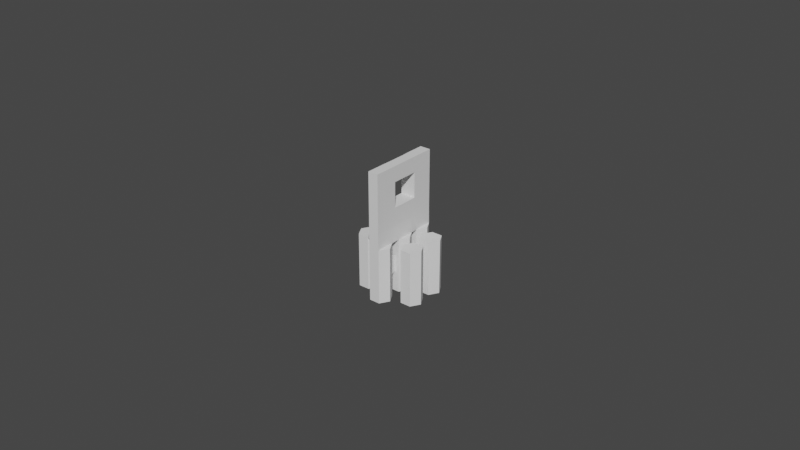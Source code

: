 # Source: suporte_hexa.blend  (saved by Blender 2.81.16; exported with 4.5.12 LTS)
import bpy
from mathutils import Matrix  # noqa: F401  (used for matrix-valued properties, if any)

bpy.ops.wm.read_factory_settings(use_empty=True)
scene = bpy.context.scene
scene.name = 'Scene'

# ---- collections
col_collection = bpy.data.collections.new('Collection'); scene.collection.children.link(col_collection)

# ---- world
world_world = bpy.data.worlds.new('World'); scene.world = world_world
world_world.use_nodes = True; world_world.node_tree.nodes.clear()
_N = world_world.node_tree.nodes; _L = world_world.node_tree.links
n0 = _N.new('ShaderNodeOutputWorld'); n0.name = 'World Output'; n0.location = (300, 300)
n1 = _N.new('ShaderNodeBackground'); n1.name = 'Background'; n1.location = (10, 300)
n1.inputs[0].default_value = (0.05088, 0.05088, 0.05088, 1.0)
_L.new(n1.outputs[0], n0.inputs[0])
n0.is_active_output = True
world_world.color = (0.05088, 0.05088, 0.05088)
world_world.use_sun_shadow = False
world_world.sun_shadow_jitter_overblur = 0.0

# ---- meshes
me_circle = bpy.data.meshes.new('Circle')
me_circle.from_pydata([(1.51e-10, -0.003459, 0.01116), (-1.503e-10, -0.00645, 0.009429), (-3.013e-10, -0.00645, 0.005975), (-1.51e-10, -0.003459, 0.004248), (1.503e-10, -0.0004684, 0.005975), (3.013e-10, -0.0004684, 0.009429), (1.51e-10, 0.005195, 0.01116), (-1.503e-10, 0.002204, 0.009429), (-3.013e-10, 0.002204, 0.005975), (-1.51e-10, 0.005195, 0.004248), (1.503e-10, 0.008186, 0.005975), (3.013e-10, 0.008186, 0.009429), (1.51e-10, 0.009372, 0.003062), (-1.503e-10, 0.006381, 0.001335), (-3.013e-10, 0.006381, -0.002118), (-1.51e-10, 0.009372, -0.003845), (1.503e-10, 0.01236, -0.002118), (3.013e-10, 0.01236, 0.001335), (1.51e-10, 0.001017, 0.003193), (-1.503e-10, -0.001973, 0.001466), (-3.013e-10, -0.001973, -0.001988), (-1.51e-10, 0.001017, -0.003715), (1.503e-10, 0.004008, -0.001988), (3.013e-10, 0.004008, 0.001466), (1.51e-10, -0.007859, 0.003127), (-1.503e-10, -0.01085, 0.0014), (-3.013e-10, -0.01085, -0.002053), (-1.51e-10, -0.007859, -0.00378), (1.503e-10, -0.004868, -0.002053), (3.013e-10, -0.004868, 0.0014), (1.51e-10, -0.003486, -0.004836), (-1.503e-10, -0.006477, -0.006562), (-3.013e-10, -0.006477, -0.01002), (-1.51e-10, -0.003486, -0.01174), (1.503e-10, -0.0004952, -0.01002), (3.013e-10, -0.0004952, -0.006562), (1.51e-10, 0.00526, -0.00477), (-1.503e-10, 0.002269, -0.006497), (-3.013e-10, 0.002269, -0.009951), (-1.51e-10, 0.00526, -0.01168), (1.503e-10, 0.008251, -0.009951), (3.013e-10, 0.008251, -0.006497)], [], [(1, 2, 3, 4, 5, 0), (7, 8, 9, 10, 11, 6), (13, 14, 15, 16, 17, 12), (19, 20, 21, 22, 23, 18), (25, 26, 27, 28, 29, 24), (31, 32, 33, 34, 35, 30), (37, 38, 39, 40, 41, 36)])
_uv = me_circle.uv_layers.new(name='UVMap')
_uv.uv.foreach_set('vector', [0.0, 0.0, 0.0, 0.0, 0.0, 0.0, 0.0, 0.0, 0.0, 0.0, 0.0, 0.0, 0.0, 0.0, 0.0, 0.0, 0.0, 0.0, 0.0, 0.0, 0.0, 0.0, 0.0, 0.0, 0.0, 0.0, 0.0, 0.0, 0.0, 0.0, 0.0, 0.0, 0.0, 0.0, 0.0, 0.0, 0.0, 0.0, 0.0, 0.0, 0.0, 0.0, 0.0, 0.0, 0.0, 0.0, 0.0, 0.0, 0.0, 0.0, 0.0, 0.0, 0.0, 0.0, 0.0, 0.0, 0.0, 0.0, 0.0, 0.0, 0.0, 0.0, 0.0, 0.0, 0.0, 0.0, 0.0, 0.0, 0.0, 0.0, 0.0, 0.0, 0.0, 0.0, 0.0, 0.0, 0.0, 0.0, 0.0, 0.0, 0.0, 0.0, 0.0, 0.0])
me_circle.use_remesh_fix_poles = True
me_circle.use_remesh_preserve_attributes = False
me_circle.use_mirror_vertex_groups = False
me_circle.update()
me_circle_001 = bpy.data.meshes.new('Circle.001')
me_circle_001.from_pydata([(1.51e-10, 0.009372, 0.003062), (-1.503e-10, 0.006381, 0.001335), (-3.013e-10, 0.006381, -0.002118), (-1.51e-10, 0.009372, -0.003845), (1.51e-10, 0.001017, 0.003193), (-1.503e-10, -0.001973, 0.001466), (-3.013e-10, -0.001973, -0.001988), (-1.51e-10, 0.001017, -0.003715), (1.503e-10, 0.004008, -0.001988), (3.013e-10, 0.004008, 0.001466), (1.51e-10, -0.007859, 0.003127), (-1.503e-10, -0.01085, 0.0014), (-3.013e-10, -0.01085, -0.002053), (-1.51e-10, -0.007859, -0.00378), (1.503e-10, -0.004868, -0.002053), (3.013e-10, -0.004868, 0.0014), (-1.503e-10, -0.006477, -0.006562), (-3.013e-10, -0.006477, -0.01002), (-1.51e-10, -0.003486, -0.01174), (1.503e-10, -0.0004952, -0.01002), (3.013e-10, -0.0004952, -0.006562), (1.51e-10, 0.00526, -0.00477), (-1.503e-10, 0.002269, -0.006497), (-3.013e-10, 0.002269, -0.009951), (-1.51e-10, 0.00526, -0.01168), (1.503e-10, 0.008251, -0.009951), (0.01748, 0.006381, 0.001335), (0.01748, 0.009372, 0.003062), (0.01748, 0.006381, -0.002118), (0.01748, 0.009372, -0.003845), (0.01748, 0.01236, -0.002118), (0.01748, 0.01236, 0.001335), (0.01748, -0.001973, 0.001466), (0.01748, 0.001017, 0.003193), (0.01748, -0.001973, -0.001988), (0.01748, 0.001017, -0.003715), (0.01748, 0.004008, -0.001988), (0.01748, 0.004008, 0.001466), (0.01748, -0.01085, 0.0014), (0.01748, -0.007859, 0.003127), (0.01748, -0.01085, -0.002053), (0.01748, -0.007859, -0.00378), (0.01748, -0.004868, -0.002053), (0.01748, -0.004868, 0.0014), (0.01748, -0.006477, -0.006562), (0.01748, -0.003486, -0.004836), (0.01748, -0.006477, -0.01002), (0.01748, -0.003486, -0.01174), (0.01748, -0.0004952, -0.01002), (0.01748, -0.0004952, -0.006562), (0.01748, 0.002269, -0.006497), (0.01748, 0.00526, -0.00477), (0.01748, 0.002269, -0.009951), (0.01748, 0.00526, -0.01168), (0.01748, 0.008251, -0.009951), (0.01748, 0.008251, -0.006497), (1.503e-10, 0.01236, -0.002118), (3.013e-10, 0.01236, 0.001335), (-0.02389, 0.006381, -0.002118), (-0.02389, 0.006381, 0.001268), (-0.02389, -0.001973, -0.001988), (-0.02389, -0.001973, 0.001268), (-0.02389, 0.004008, 0.001268), (-0.02389, 0.004008, -0.001988), (-0.02389, -0.01085, -0.002053), (-0.02389, -0.01085, 0.001268), (-0.02389, -0.004868, 0.001268), (-0.02389, -0.004868, -0.002053), (-0.02389, 0.01236, 0.001268), (-0.02389, 0.01236, -0.002118), (1.51e-10, -0.003486, -0.004836), (3.013e-10, 0.008251, -0.006497), (-0.005, -0.006477, -0.004143), (-0.005, -0.003486, -0.003853), (-0.005, -0.0004952, -0.004143), (-0.005, 0.002269, -0.004132), (-0.005, 0.00526, -0.003842), (-0.005, 0.008251, -0.004132), (-0.005, -0.004868, -0.002053), (-0.005, -0.01085, -0.002053), (-0.005, 0.01236, 0.001268), (-0.005, 0.01236, -0.002118), (-0.005, 0.006381, 0.001268), (-0.005, -0.001973, -0.001988), (-0.005, 0.004008, -0.001988), (-0.005, -0.001973, 0.001268), (-0.005, -0.004868, 0.001268), (-0.005, 0.006381, -0.002118), (-0.005, -0.01085, 0.001268), (-0.005, 0.004008, 0.001268), (-0.01197, -0.007226, -0.002767), (-0.01282, 0.01236, -0.002118), (-0.01197, 0.008632, 0.001268), (-0.01086, 0.005421, -0.003594), (-0.01086, -0.003279, 0.001268), (-0.01282, -0.01085, -0.002053), (-0.01282, 0.01236, 0.001268), (-0.01086, -0.003279, -0.003594), (-0.01197, -0.007226, 0.001268), (-0.01197, 0.008632, -0.002859), (-0.01282, -0.01085, 0.001268), (-0.01086, 0.005421, 0.001268), (-0.01781, -0.007226, -0.002767), (-0.01781, 0.008632, 0.001268), (-0.01892, 0.005421, -0.003594), (-0.01892, -0.003279, 0.001268), (-0.01696, -0.01085, -0.002053), (-0.01696, 0.01236, 0.001268), (-0.01696, 0.01236, -0.002118), (-0.01892, -0.003279, -0.003594), (-0.01781, -0.007226, 0.001268), (-0.01781, 0.008632, -0.002859), (-0.01696, -0.01085, 0.001268), (-0.01892, 0.005421, 0.001268)], [], [(0, 57, 1), (74, 83, 84, 75), (23, 22, 71, 25, 24), (26, 28, 29, 30, 31, 27), (32, 34, 35, 36, 37, 33), (38, 40, 41, 42, 43, 39), (44, 46, 47, 48, 49, 45), (50, 52, 53, 54, 55, 51), (21, 22, 50, 51), (9, 4, 33, 37), (22, 23, 52, 50), (10, 11, 38, 39), (23, 24, 53, 52), (11, 12, 40, 38), (0, 1, 26, 27), (24, 25, 54, 53), (12, 13, 41, 40), (1, 2, 28, 26), (25, 71, 55, 54), (13, 14, 42, 41), (2, 3, 29, 28), (71, 21, 51, 55), (14, 15, 43, 42), (3, 56, 30, 29), (15, 10, 39, 43), (56, 57, 31, 30), (70, 16, 44, 45), (57, 0, 27, 31), (16, 17, 46, 44), (4, 5, 32, 33), (17, 18, 47, 46), (5, 6, 34, 32), (18, 19, 48, 47), (6, 7, 35, 34), (19, 20, 49, 48), (7, 8, 36, 35), (20, 70, 45, 49), (8, 9, 37, 36), (107, 68, 59, 103), (4, 9, 5), (10, 15, 11), (106, 64, 67, 102), (61, 60, 67, 66), (58, 63, 62, 59), (58, 59, 68, 69), (64, 65, 66, 67), (60, 61, 62, 63), (109, 60, 63, 104), (110, 105, 61, 66), (111, 58, 69, 108), (104, 63, 58, 111), (112, 65, 64, 106), (113, 62, 61, 105), (103, 59, 62, 113), (110, 66, 65, 112), (108, 69, 68, 107), (17, 16, 20, 19, 18), (2, 21, 3), (16, 72, 74, 20), (76, 77, 75), (73, 74, 72), (74, 75, 22, 20), (22, 75, 77, 71), (77, 3, 71), (3, 81, 56), (21, 8, 7, 22), (7, 6, 70, 20), (70, 14, 13, 16), (56, 81, 80, 57), (15, 86, 88, 11), (1, 82, 89, 9), (9, 89, 85, 5), (11, 88, 79, 12), (22, 7, 20), (6, 5, 15, 14), (15, 5, 85, 86), (13, 79, 72), (12, 79, 13), (57, 80, 82, 1), (13, 72, 16), (76, 84, 87), (73, 78, 83), (72, 79, 78, 73), (8, 21, 2), (75, 84, 76), (87, 77, 76), (81, 3, 77), (21, 71, 3), (14, 70, 6), (83, 74, 73), (87, 81, 77), (2, 1, 9, 8), (81, 91, 96, 80), (86, 98, 100, 88), (82, 92, 101, 89), (89, 101, 94, 85), (88, 100, 95, 79), (84, 93, 99, 87), (87, 99, 91, 81), (86, 85, 94, 98), (83, 97, 93, 84), (79, 95, 90, 78), (80, 96, 92, 82), (83, 78, 90, 97), (91, 108, 107, 96), (98, 110, 112, 100), (92, 103, 113, 101), (109, 105, 94, 97), (100, 112, 106, 95), (93, 104, 111, 99), (99, 111, 108, 91), (98, 94, 105, 110), (113, 104, 93, 101), (95, 106, 102, 90), (96, 107, 103, 92), (97, 90, 102, 109), (105, 109, 104, 113), (94, 101, 93, 97), (60, 109, 102, 67)])
_uv = me_circle_001.uv_layers.new(name='UVMap')
_uv.uv.foreach_set('vector', [0.0, 0.0, 0.0, 0.0, 0.0, 0.0, 0.0, 0.0, 0.0, 0.0, 0.0, 0.0, 0.0, 0.0, 0.0, 0.0, 0.0, 0.0, 0.0, 0.0, 0.0, 0.0, 0.0, 0.0, 0.0, 0.0, 0.0, 0.0, 0.0, 0.0, 0.0, 0.0, 0.0, 0.0, 0.0, 0.0, 0.0, 0.0, 0.0, 0.0, 0.0, 0.0, 0.0, 0.0, 0.0, 0.0, 0.0, 0.0, 0.0, 0.0, 0.0, 0.0, 0.0, 0.0, 0.0, 0.0, 0.0, 0.0, 0.0, 0.0, 0.0, 0.0, 0.0, 0.0, 0.0, 0.0, 0.0, 0.0, 0.0, 0.0, 0.0, 0.0, 0.0, 0.0, 0.0, 0.0, 0.0, 0.0, 0.0, 0.0, 0.0, 0.0, 0.0, 0.0, 0.0, 0.0, 0.0, 0.0, 0.0, 0.0, 0.0, 0.0, 0.0, 0.0, 0.0, 0.0, 0.0, 0.0, 0.0, 0.0, 0.0, 0.0, 0.0, 0.0, 0.0, 0.0, 0.0, 0.0, 0.0, 0.0, 0.0, 0.0, 0.0, 0.0, 0.0, 0.0, 0.0, 0.0, 0.0, 0.0, 0.0, 0.0, 0.0, 0.0, 0.0, 0.0, 0.0, 0.0, 0.0, 0.0, 0.0, 0.0, 0.0, 0.0, 0.0, 0.0, 0.0, 0.0, 0.0, 0.0, 0.0, 0.0, 0.0, 0.0, 0.0, 0.0, 0.0, 0.0, 0.0, 0.0, 0.0, 0.0, 0.0, 0.0, 0.0, 0.0, 0.0, 0.0, 0.0, 0.0, 0.0, 0.0, 0.0, 0.0, 0.0, 0.0, 0.0, 0.0, 0.0, 0.0, 0.0, 0.0, 0.0, 0.0, 0.0, 0.0, 0.0, 0.0, 0.0, 0.0, 0.0, 0.0, 0.0, 0.0, 0.0, 0.0, 0.0, 0.0, 0.0, 0.0, 0.0, 0.0, 0.0, 0.0, 0.0, 0.0, 0.0, 0.0, 0.0, 0.0, 0.0, 0.0, 0.0, 0.0, 0.0, 0.0, 0.0, 0.0, 0.0, 0.0, 0.0, 0.0, 0.0, 0.0, 0.0, 0.0, 0.0, 0.0, 0.0, 0.0, 0.0, 0.0, 0.0, 0.0, 0.0, 0.0, 0.0, 0.0, 0.0, 0.0, 0.0, 0.0, 0.0, 0.0, 0.0, 0.0, 0.0, 0.0, 0.0, 0.0, 0.0, 0.0, 0.0, 0.0, 0.0, 0.0, 0.0, 0.0, 0.0, 0.0, 0.0, 0.0, 0.0, 0.0, 0.0, 0.0, 0.0, 0.0, 0.0, 0.0, 0.0, 0.0, 0.0, 0.0, 0.0, 0.0, 0.0, 0.0, 0.0, 0.0, 0.0, 0.0, 0.0, 0.0, 0.0, 0.0, 0.0, 0.0, 0.0, 0.0, 0.0, 0.0, 0.0, 0.0, 0.0, 0.0, 0.0, 0.0, 0.0, 0.0, 0.0, 0.0, 0.0, 0.0, 0.0, 0.0, 0.0, 0.0, 0.0, 0.0, 0.0, 0.0, 0.0, 0.0, 0.0, 0.0, 0.0, 0.0, 0.0, 0.0, 0.0, 0.0, 0.0, 0.0, 0.0, 0.0, 0.0, 0.0, 0.0, 0.0, 0.0, 0.0, 0.0, 0.0, 0.0, 0.0, 0.0, 0.0, 0.0, 0.0, 0.0, 0.0, 0.0, 0.0, 0.0, 0.0, 0.0, 0.0, 0.0, 0.0, 0.0, 0.0, 0.0, 0.0, 0.0, 0.0, 0.0, 0.0, 0.0, 0.0, 0.0, 0.0, 0.0, 0.0, 0.0, 0.0, 0.0, 0.0, 0.0, 0.0, 0.0, 0.0, 0.0, 0.0, 0.0, 0.0, 0.0, 0.0, 0.0, 0.0, 0.0, 0.0, 0.0, 0.0, 0.0, 0.0, 0.0, 0.0, 0.0, 0.0, 0.0, 0.0, 0.0, 0.0, 0.0, 0.0, 0.0, 0.0, 0.0, 0.0, 0.0, 0.0, 0.0, 0.0, 0.0, 0.0, 0.0, 0.0, 0.0, 0.0, 0.0, 0.0, 0.0, 0.0, 0.0, 0.0, 0.0, 0.0, 0.0, 0.0, 0.0, 0.0, 0.0, 0.0, 0.0, 0.0, 0.0, 0.0, 0.0, 0.0, 0.0, 0.0, 0.0, 0.0, 0.0, 0.0, 0.0, 0.0, 0.0, 0.0, 0.0, 0.0, 0.0, 0.0, 0.0, 0.0, 0.0, 0.0, 0.0, 0.0, 0.0, 0.0, 0.0, 0.0, 0.0, 0.0, 0.0, 0.0, 0.0, 0.0, 0.0, 0.0, 0.0, 0.0, 0.0, 0.0, 0.0, 0.0, 0.0, 0.0, 0.0, 0.0, 0.0, 0.0, 0.0, 0.0, 0.0, 0.0, 0.0, 0.0, 0.0, 0.0, 0.0, 0.0, 0.0, 0.0, 0.0, 0.0, 0.0, 0.0, 0.0, 0.0, 0.0, 0.0, 0.0, 0.0, 0.0, 0.0, 0.0, 0.0, 0.0, 0.0, 0.0, 0.0, 0.0, 0.0, 0.0, 0.0, 0.0, 0.0, 0.0, 0.0, 0.0, 0.0, 0.0, 0.0, 0.0, 0.0, 0.0, 0.0, 0.0, 0.0, 0.0, 0.0, 0.0, 0.0, 0.0, 0.0, 0.0, 0.0, 0.0, 0.0, 0.0, 0.0, 0.0, 0.0, 0.0, 0.0, 0.0, 0.0, 0.0, 0.0, 0.0, 0.0, 0.0, 0.0, 0.0, 0.0, 0.0, 0.0, 0.0, 0.0, 0.0, 0.0, 0.0, 0.0, 0.0, 0.0, 0.0, 0.0, 0.0, 0.0, 0.0, 0.0, 0.0, 0.0, 0.0, 0.0, 0.0, 0.0, 0.0, 0.0, 0.0, 0.0, 0.0, 0.0, 0.0, 0.0, 0.0, 0.0, 0.0, 0.0, 0.0, 0.0, 0.0, 0.0, 0.0, 0.0, 0.0, 0.0, 0.0, 0.0, 0.0, 0.0, 0.0, 0.0, 0.0, 0.0, 0.0, 0.0, 0.0, 0.0, 0.0, 0.0, 0.0, 0.0, 0.0, 0.0, 0.0, 0.0, 0.0, 0.0, 0.0, 0.0, 0.0, 0.0, 0.0, 0.0, 0.0, 0.0, 0.0, 0.0, 0.0, 0.0, 0.0, 0.0, 0.0, 0.0, 0.0, 0.0, 0.0, 0.0, 0.0, 0.0, 0.0, 0.0, 0.0, 0.0, 0.0, 0.0, 0.0, 0.0, 0.0, 0.0, 0.0, 0.0, 0.0, 0.0, 0.0, 0.0, 0.0, 0.0, 0.0, 0.0, 0.0, 0.0, 0.0, 0.0, 0.0, 0.0, 0.0, 0.0, 0.0, 0.0, 0.0, 0.0, 0.0, 0.0, 0.0, 0.0, 0.0, 0.0, 0.0, 0.0, 0.0, 0.0, 0.0, 0.0, 0.0, 0.0, 0.0, 0.0, 0.0, 0.0, 0.0, 0.0, 0.0, 0.0, 0.0, 0.0, 0.0, 0.0, 0.0, 0.0, 0.0, 0.0, 0.0, 0.0, 0.0, 0.0, 0.0, 0.0, 0.0, 0.0, 0.0, 0.0, 0.0, 0.0, 0.0, 0.0, 0.0, 0.0, 0.0, 0.0, 0.0, 0.0, 0.0, 0.0, 0.0, 0.0, 0.0, 0.0, 0.0, 0.0, 0.0, 0.0, 0.0, 0.0, 0.0, 0.0, 0.0, 0.0, 0.0, 0.0, 0.0, 0.0, 0.0, 0.0, 0.0, 0.0, 0.0, 0.0, 0.0, 0.0, 0.0, 0.0, 0.0, 0.0, 0.0, 0.0, 0.0, 0.0, 0.0, 0.0, 0.0, 0.0, 0.0, 0.0, 0.0, 0.0, 0.0, 0.0, 0.0, 0.0, 0.0, 0.0, 0.0, 0.0, 0.0, 0.0, 0.0, 0.0, 0.0, 0.0, 0.0, 0.0, 0.0, 0.0, 0.0, 0.0, 0.0, 0.0, 0.0, 0.0, 0.0, 0.0, 0.0, 0.0, 0.0, 0.0, 0.0, 0.0, 0.0, 0.0, 0.0, 0.0, 0.0, 0.0, 0.0, 0.0, 0.0, 0.0, 0.0, 0.0, 0.0, 0.0, 0.0, 0.0, 0.0, 0.0, 0.0, 0.0, 0.0, 0.0, 0.0, 0.0, 0.0, 0.0, 0.0, 0.0, 0.0, 0.0, 0.0, 0.0, 0.0, 0.0, 0.0, 0.0, 0.0, 0.0, 0.0, 0.0, 0.0, 0.0, 0.0, 0.0, 0.0, 0.0, 0.0, 0.0, 0.0, 0.0, 0.0, 0.0, 0.0, 0.0, 0.0, 0.0, 0.0, 0.0, 0.0, 0.0, 0.0, 0.0, 0.0, 0.0, 0.0, 0.0, 0.0, 0.0, 0.0, 0.0, 0.0, 0.0, 0.0, 0.0, 0.0, 0.0, 0.0, 0.0, 0.0, 0.0, 0.0, 0.0, 0.0, 0.0, 0.0, 0.0, 0.0, 0.0, 0.0, 0.0, 0.0, 0.0, 0.0, 0.0, 0.0, 0.0, 0.0, 0.0, 0.0, 0.0, 0.0, 0.0, 0.0, 0.0, 0.0, 0.0, 0.0, 0.0, 0.0, 0.0, 0.0, 0.0, 0.0, 0.0, 0.0, 0.0, 0.0, 0.0, 0.0, 0.0, 0.0, 0.0, 0.0, 0.0, 0.0, 0.0, 0.0, 0.0, 0.0, 0.0, 0.0, 0.0, 0.0, 0.0, 0.0, 0.0, 0.0, 0.0, 0.0, 0.0, 0.0, 0.0, 0.0, 0.0, 0.0, 0.0, 0.0, 0.0, 0.0, 0.0])
me_circle_001.use_remesh_fix_poles = True
me_circle_001.use_remesh_preserve_attributes = False
me_circle_001.use_mirror_vertex_groups = False
me_circle_001.update()
me_circle_002 = bpy.data.meshes.new('Circle.002')
me_circle_002.from_pydata([(1.51e-10, -0.003459, 0.01116), (-1.503e-10, -0.00645, 0.009429), (-3.013e-10, -0.00645, 0.005975), (-1.51e-10, -0.003459, 0.004248), (1.503e-10, -0.0004684, 0.005975), (3.013e-10, -0.0004684, 0.009429), (1.51e-10, 0.005195, 0.01116), (-1.503e-10, 0.002204, 0.009429), (-3.013e-10, 0.002204, 0.005975), (-1.51e-10, 0.005195, 0.004248), (1.503e-10, 0.008186, 0.005975), (3.013e-10, 0.008186, 0.009429), (0.01748, -0.00645, 0.009429), (0.01748, -0.003459, 0.01116), (0.01748, -0.00645, 0.005975), (0.01748, -0.003459, 0.004248), (0.01748, -0.0004684, 0.005975), (0.01748, -0.0004684, 0.009429), (0.01748, 0.002204, 0.009429), (0.01748, 0.005195, 0.01116), (0.01748, 0.002204, 0.005975), (0.01748, 0.005195, 0.004248), (0.01748, 0.008186, 0.005975), (0.01748, 0.008186, 0.009429)], [], [(1, 0, 5, 4, 3, 2), (7, 6, 11, 10, 9, 8), (12, 14, 15, 16, 17, 13), (18, 20, 21, 22, 23, 19), (9, 10, 22, 21), (10, 11, 23, 22), (11, 6, 19, 23), (0, 1, 12, 13), (1, 2, 14, 12), (2, 3, 15, 14), (3, 4, 16, 15), (4, 5, 17, 16), (5, 0, 13, 17), (6, 7, 18, 19), (7, 8, 20, 18), (8, 9, 21, 20)])
_uv = me_circle_002.uv_layers.new(name='UVMap')
_uv.uv.foreach_set('vector', [0.0, 0.0, 0.0, 0.0, 0.0, 0.0, 0.0, 0.0, 0.0, 0.0, 0.0, 0.0, 0.0, 0.0, 0.0, 0.0, 0.0, 0.0, 0.0, 0.0, 0.0, 0.0, 0.0, 0.0, 0.0, 0.0, 0.0, 0.0, 0.0, 0.0, 0.0, 0.0, 0.0, 0.0, 0.0, 0.0, 0.0, 0.0, 0.0, 0.0, 0.0, 0.0, 0.0, 0.0, 0.0, 0.0, 0.0, 0.0, 0.0, 0.0, 0.0, 0.0, 0.0, 0.0, 0.0, 0.0, 0.0, 0.0, 0.0, 0.0, 0.0, 0.0, 0.0, 0.0, 0.0, 0.0, 0.0, 0.0, 0.0, 0.0, 0.0, 0.0, 0.0, 0.0, 0.0, 0.0, 0.0, 0.0, 0.0, 0.0, 0.0, 0.0, 0.0, 0.0, 0.0, 0.0, 0.0, 0.0, 0.0, 0.0, 0.0, 0.0, 0.0, 0.0, 0.0, 0.0, 0.0, 0.0, 0.0, 0.0, 0.0, 0.0, 0.0, 0.0, 0.0, 0.0, 0.0, 0.0, 0.0, 0.0, 0.0, 0.0, 0.0, 0.0, 0.0, 0.0, 0.0, 0.0, 0.0, 0.0, 0.0, 0.0, 0.0, 0.0, 0.0, 0.0, 0.0, 0.0, 0.0, 0.0, 0.0, 0.0, 0.0, 0.0, 0.0, 0.0, 0.0, 0.0, 0.0, 0.0, 0.0, 0.0, 0.0, 0.0])
me_circle_002.use_remesh_fix_poles = True
me_circle_002.use_remesh_preserve_attributes = False
me_circle_002.use_mirror_vertex_groups = False
me_circle_002.update()

# ---- objects
ob_foto_referencia = bpy.data.objects.new('foto_referencia', None)
ob_forma_inicial = bpy.data.objects.new('forma inicial', me_circle)
ob_porta_fenda_1_furo = bpy.data.objects.new('porta_fenda_1_furo', me_circle_001)
ob_hexa_sobra = bpy.data.objects.new('hexa_sobra', me_circle_002)

# ---- transforms, parenting, visibility, modifiers, constraints
ob_foto_referencia.location = (4.348e-20, 0.0001305, 0.0001958)
ob_foto_referencia.rotation_euler = (1.571, 0.03057, 1.571)
ob_foto_referencia.scale = (0.01463, 0.01536, 0.0149)
ob_foto_referencia.empty_display_type = 'IMAGE'
ob_foto_referencia.empty_display_size = 5.0
ob_foto_referencia.empty_image_depth = 'BACK'
ob_foto_referencia.show_empty_image_perspective = False
ob_foto_referencia.empty_image_side = 'FRONT'
ob_foto_referencia.lineart.crease_threshold = 0.0
ob_forma_inicial.location = (0.0, 0.0, 0.0)
ob_forma_inicial.lineart.crease_threshold = 0.0
ob_porta_fenda_1_furo.location = (0.0, 0.0, 0.0)
ob_porta_fenda_1_furo.rotation_euler = (-1.344e-07, 1.571, 0.0)
ob_porta_fenda_1_furo.lineart.crease_threshold = 0.0
ob_hexa_sobra.location = (0.0, 0.0, 0.0)
ob_hexa_sobra.rotation_euler = (-1.344e-07, 1.571, 0.0)
ob_hexa_sobra.lineart.crease_threshold = 0.0

# ---- collection membership
col_collection.objects.link(ob_foto_referencia)
col_collection.objects.link(ob_forma_inicial)
col_collection.objects.link(ob_porta_fenda_1_furo)
col_collection.objects.link(ob_hexa_sobra)

# ---- scene / render settings (as saved in the file)
scene.frame_start = 1; scene.frame_end = 250; scene.frame_set(0)
scene.render.engine = 'BLENDER_EEVEE_NEXT'
scene.cycles.use_denoising = False
scene.cycles.samples = 128
scene.cycles.sampling_pattern = 'TABULATED_SOBOL'
scene.cycles.use_adaptive_sampling = False
scene.cycles.use_light_tree = False
scene.view_settings.view_transform = 'Filmic'
bpy.context.view_layer.update()

# ---- added for rendering (the .blend has no active camera and no usable light): camera, sun
cam_auto = bpy.data.cameras.new('AutoCamera')
cam_auto.lens = 50.0
cam_auto.sensor_width = 36.0
cam_auto.clip_end = 1000.0
ob_auto_camera = bpy.data.objects.new('AutoCamera', cam_auto)
scene.collection.objects.link(ob_auto_camera)
ob_auto_camera.location = (0.184751, -0.221298, 0.151241)
ob_auto_camera.rotation_euler = (1.09748, -7.21219e-08, 0.694738)
scene.camera = ob_auto_camera
light_auto_sun = bpy.data.lights.new('AutoSun', 'SUN')
light_auto_sun.energy = 3.0
light_auto_sun.angle = 0.0523599
ob_auto_sun = bpy.data.objects.new('AutoSun', light_auto_sun)
scene.collection.objects.link(ob_auto_sun)
ob_auto_sun.rotation_euler = (0.872665, 0.174533, 0.523599)
bpy.context.view_layer.update()
